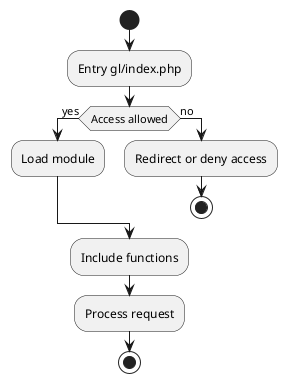

The diagram above was rendered by PlantUML. Its source (embedded in the PNG):
@startuml
start
:Entry gl/index.php;
if (Access allowed) then (yes)
  :Load module;
else (no)
  :Redirect or deny access;
  stop
endif
:Include functions;
:Process request;
stop
@enduml